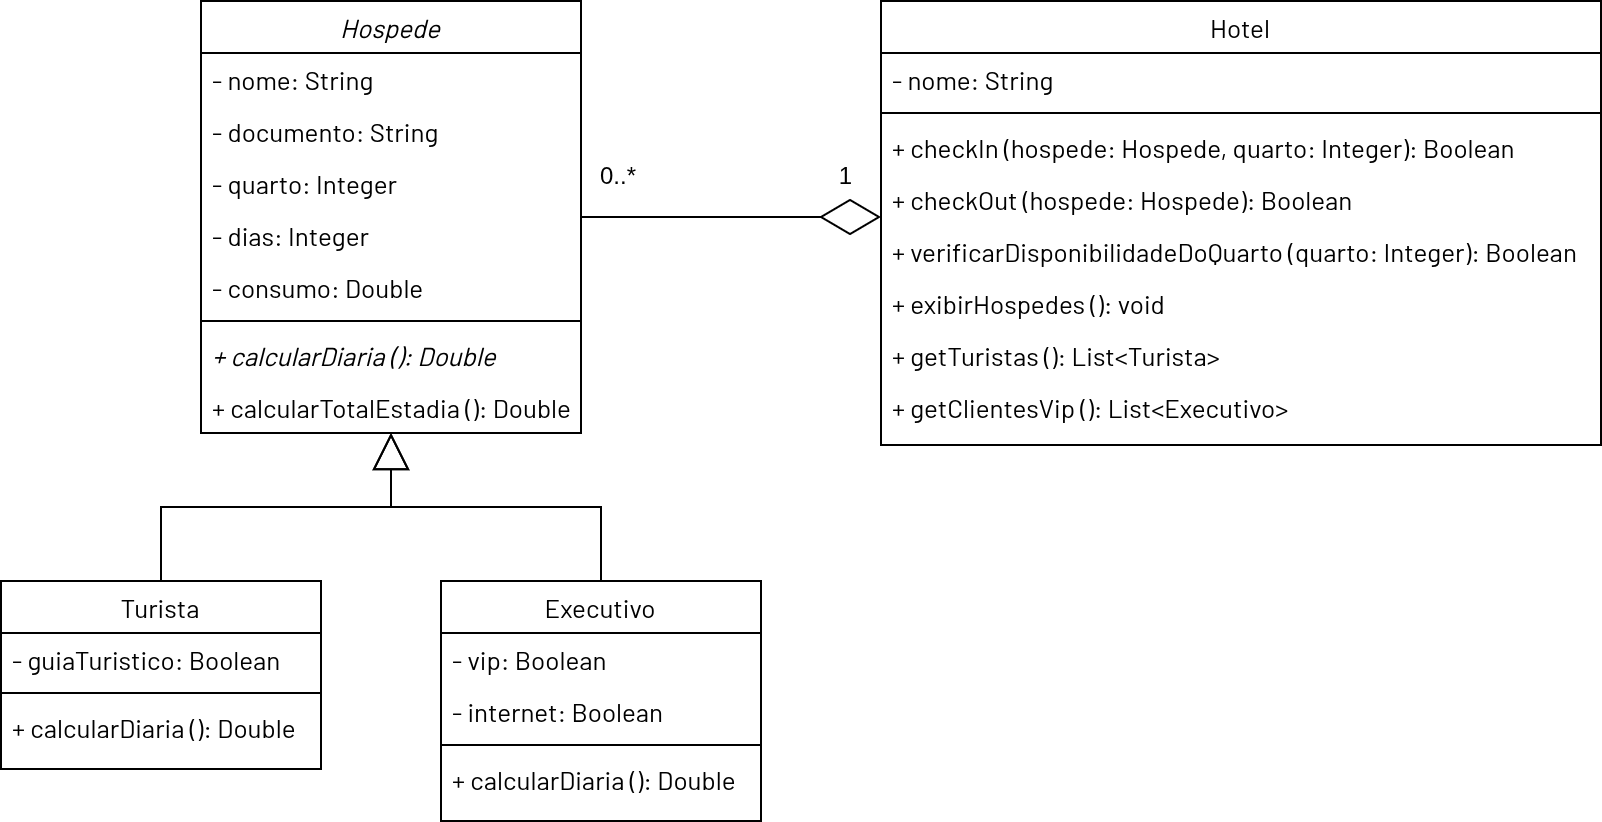

The diagram above was exported from draw.io. Its source (the exported page's mxGraphModel, read from the mxfile embedded in the PNG):
<mxGraphModel dx="872" dy="481" grid="1" gridSize="10" guides="1" tooltips="1" connect="1" arrows="1" fold="1" page="1" pageScale="1" pageWidth="827" pageHeight="1169" math="0" shadow="0">
  <root>
    <mxCell id="WIyWlLk6GJQsqaUBKTNV-0" />
    <mxCell id="WIyWlLk6GJQsqaUBKTNV-1" parent="WIyWlLk6GJQsqaUBKTNV-0" />
    <mxCell id="zkfFHV4jXpPFQw0GAbJ--0" value="Hospede" style="swimlane;fontStyle=2;align=center;verticalAlign=top;childLayout=stackLayout;horizontal=1;startSize=26;horizontalStack=0;resizeParent=1;resizeLast=0;collapsible=1;marginBottom=0;rounded=0;shadow=0;strokeWidth=1;fontFamily=Barlow;fontSource=https%3A%2F%2Ffonts.googleapis.com%2Fcss%3Ffamily%3DBarlow;fontSize=13;" parent="WIyWlLk6GJQsqaUBKTNV-1" vertex="1">
      <mxGeometry x="220" y="120" width="190" height="216" as="geometry">
        <mxRectangle x="230" y="140" width="160" height="26" as="alternateBounds" />
      </mxGeometry>
    </mxCell>
    <mxCell id="zkfFHV4jXpPFQw0GAbJ--1" value="- nome: String" style="text;align=left;verticalAlign=top;spacingLeft=4;spacingRight=4;overflow=hidden;rotatable=0;points=[[0,0.5],[1,0.5]];portConstraint=eastwest;fontFamily=Barlow;fontSource=https%3A%2F%2Ffonts.googleapis.com%2Fcss%3Ffamily%3DBarlow;fontSize=13;" parent="zkfFHV4jXpPFQw0GAbJ--0" vertex="1">
      <mxGeometry y="26" width="190" height="26" as="geometry" />
    </mxCell>
    <mxCell id="zkfFHV4jXpPFQw0GAbJ--2" value="- documento: String" style="text;align=left;verticalAlign=top;spacingLeft=4;spacingRight=4;overflow=hidden;rotatable=0;points=[[0,0.5],[1,0.5]];portConstraint=eastwest;rounded=0;shadow=0;html=0;fontFamily=Barlow;fontSource=https%3A%2F%2Ffonts.googleapis.com%2Fcss%3Ffamily%3DBarlow;fontSize=13;" parent="zkfFHV4jXpPFQw0GAbJ--0" vertex="1">
      <mxGeometry y="52" width="190" height="26" as="geometry" />
    </mxCell>
    <mxCell id="81YXaIYFIvzmEX_yeX3U-10" value="- quarto: Integer" style="text;align=left;verticalAlign=top;spacingLeft=4;spacingRight=4;overflow=hidden;rotatable=0;points=[[0,0.5],[1,0.5]];portConstraint=eastwest;rounded=0;shadow=0;html=0;fontFamily=Barlow;fontSource=https%3A%2F%2Ffonts.googleapis.com%2Fcss%3Ffamily%3DBarlow;fontSize=13;" parent="zkfFHV4jXpPFQw0GAbJ--0" vertex="1">
      <mxGeometry y="78" width="190" height="26" as="geometry" />
    </mxCell>
    <mxCell id="81YXaIYFIvzmEX_yeX3U-4" value="- dias: Integer" style="text;align=left;verticalAlign=top;spacingLeft=4;spacingRight=4;overflow=hidden;rotatable=0;points=[[0,0.5],[1,0.5]];portConstraint=eastwest;rounded=0;shadow=0;html=0;fontFamily=Barlow;fontSource=https%3A%2F%2Ffonts.googleapis.com%2Fcss%3Ffamily%3DBarlow;fontSize=13;" parent="zkfFHV4jXpPFQw0GAbJ--0" vertex="1">
      <mxGeometry y="104" width="190" height="26" as="geometry" />
    </mxCell>
    <mxCell id="81YXaIYFIvzmEX_yeX3U-6" value="- consumo: Double" style="text;align=left;verticalAlign=top;spacingLeft=4;spacingRight=4;overflow=hidden;rotatable=0;points=[[0,0.5],[1,0.5]];portConstraint=eastwest;rounded=0;shadow=0;html=0;fontFamily=Barlow;fontSource=https%3A%2F%2Ffonts.googleapis.com%2Fcss%3Ffamily%3DBarlow;fontSize=13;" parent="zkfFHV4jXpPFQw0GAbJ--0" vertex="1">
      <mxGeometry y="130" width="190" height="26" as="geometry" />
    </mxCell>
    <mxCell id="zkfFHV4jXpPFQw0GAbJ--4" value="" style="line;html=1;strokeWidth=1;align=left;verticalAlign=middle;spacingTop=-1;spacingLeft=3;spacingRight=3;rotatable=0;labelPosition=right;points=[];portConstraint=eastwest;" parent="zkfFHV4jXpPFQw0GAbJ--0" vertex="1">
      <mxGeometry y="156" width="190" height="8" as="geometry" />
    </mxCell>
    <mxCell id="zkfFHV4jXpPFQw0GAbJ--5" value="+ calcularDiaria (): Double" style="text;align=left;verticalAlign=top;spacingLeft=4;spacingRight=4;overflow=hidden;rotatable=0;points=[[0,0.5],[1,0.5]];portConstraint=eastwest;fontStyle=2;fontFamily=Barlow;fontSource=https%3A%2F%2Ffonts.googleapis.com%2Fcss%3Ffamily%3DBarlow;fontSize=13;" parent="zkfFHV4jXpPFQw0GAbJ--0" vertex="1">
      <mxGeometry y="164" width="190" height="26" as="geometry" />
    </mxCell>
    <mxCell id="81YXaIYFIvzmEX_yeX3U-5" value="+ calcularTotalEstadia (): Double" style="text;align=left;verticalAlign=top;spacingLeft=4;spacingRight=4;overflow=hidden;rotatable=0;points=[[0,0.5],[1,0.5]];portConstraint=eastwest;fontStyle=0;fontFamily=Barlow;fontSource=https%3A%2F%2Ffonts.googleapis.com%2Fcss%3Ffamily%3DBarlow;fontSize=13;" parent="zkfFHV4jXpPFQw0GAbJ--0" vertex="1">
      <mxGeometry y="190" width="190" height="26" as="geometry" />
    </mxCell>
    <mxCell id="zkfFHV4jXpPFQw0GAbJ--6" value="Turista" style="swimlane;fontStyle=0;align=center;verticalAlign=top;childLayout=stackLayout;horizontal=1;startSize=26;horizontalStack=0;resizeParent=1;resizeLast=0;collapsible=1;marginBottom=0;rounded=0;shadow=0;strokeWidth=1;fontSize=13;fontFamily=Barlow;fontSource=https%3A%2F%2Ffonts.googleapis.com%2Fcss%3Ffamily%3DBarlow;" parent="WIyWlLk6GJQsqaUBKTNV-1" vertex="1">
      <mxGeometry x="120" y="410" width="160" height="94" as="geometry">
        <mxRectangle x="130" y="380" width="160" height="26" as="alternateBounds" />
      </mxGeometry>
    </mxCell>
    <mxCell id="zkfFHV4jXpPFQw0GAbJ--7" value="- guiaTuristico: Boolean" style="text;align=left;verticalAlign=top;spacingLeft=4;spacingRight=4;overflow=hidden;rotatable=0;points=[[0,0.5],[1,0.5]];portConstraint=eastwest;fontFamily=Barlow;fontSource=https%3A%2F%2Ffonts.googleapis.com%2Fcss%3Ffamily%3DBarlow;fontSize=13;" parent="zkfFHV4jXpPFQw0GAbJ--6" vertex="1">
      <mxGeometry y="26" width="160" height="26" as="geometry" />
    </mxCell>
    <mxCell id="zkfFHV4jXpPFQw0GAbJ--9" value="" style="line;html=1;strokeWidth=1;align=left;verticalAlign=middle;spacingTop=-1;spacingLeft=3;spacingRight=3;rotatable=0;labelPosition=right;points=[];portConstraint=eastwest;" parent="zkfFHV4jXpPFQw0GAbJ--6" vertex="1">
      <mxGeometry y="52" width="160" height="8" as="geometry" />
    </mxCell>
    <mxCell id="81YXaIYFIvzmEX_yeX3U-9" value="+ calcularDiaria (): Double" style="text;align=left;verticalAlign=top;spacingLeft=4;spacingRight=4;overflow=hidden;rotatable=0;points=[[0,0.5],[1,0.5]];portConstraint=eastwest;fontStyle=0;fontFamily=Barlow;fontSource=https%3A%2F%2Ffonts.googleapis.com%2Fcss%3Ffamily%3DBarlow;fontSize=13;" parent="zkfFHV4jXpPFQw0GAbJ--6" vertex="1">
      <mxGeometry y="60" width="160" height="34" as="geometry" />
    </mxCell>
    <mxCell id="zkfFHV4jXpPFQw0GAbJ--12" value="" style="endArrow=block;endSize=16;endFill=0;shadow=0;strokeWidth=1;rounded=0;curved=0;edgeStyle=elbowEdgeStyle;elbow=vertical;" parent="WIyWlLk6GJQsqaUBKTNV-1" source="zkfFHV4jXpPFQw0GAbJ--6" target="zkfFHV4jXpPFQw0GAbJ--0" edge="1">
      <mxGeometry width="160" relative="1" as="geometry">
        <mxPoint x="200" y="203" as="sourcePoint" />
        <mxPoint x="200" y="203" as="targetPoint" />
      </mxGeometry>
    </mxCell>
    <mxCell id="zkfFHV4jXpPFQw0GAbJ--13" value="Executivo" style="swimlane;fontStyle=0;align=center;verticalAlign=top;childLayout=stackLayout;horizontal=1;startSize=26;horizontalStack=0;resizeParent=1;resizeLast=0;collapsible=1;marginBottom=0;rounded=0;shadow=0;strokeWidth=1;fontSize=13;fontFamily=Barlow;fontSource=https%3A%2F%2Ffonts.googleapis.com%2Fcss%3Ffamily%3DBarlow;" parent="WIyWlLk6GJQsqaUBKTNV-1" vertex="1">
      <mxGeometry x="340" y="410" width="160" height="120" as="geometry">
        <mxRectangle x="340" y="380" width="170" height="26" as="alternateBounds" />
      </mxGeometry>
    </mxCell>
    <mxCell id="zkfFHV4jXpPFQw0GAbJ--14" value="- vip: Boolean" style="text;align=left;verticalAlign=top;spacingLeft=4;spacingRight=4;overflow=hidden;rotatable=0;points=[[0,0.5],[1,0.5]];portConstraint=eastwest;fontFamily=Barlow;fontSource=https%3A%2F%2Ffonts.googleapis.com%2Fcss%3Ffamily%3DBarlow;fontSize=13;" parent="zkfFHV4jXpPFQw0GAbJ--13" vertex="1">
      <mxGeometry y="26" width="160" height="26" as="geometry" />
    </mxCell>
    <mxCell id="81YXaIYFIvzmEX_yeX3U-7" value="- internet: Boolean" style="text;align=left;verticalAlign=top;spacingLeft=4;spacingRight=4;overflow=hidden;rotatable=0;points=[[0,0.5],[1,0.5]];portConstraint=eastwest;fontFamily=Barlow;fontSource=https%3A%2F%2Ffonts.googleapis.com%2Fcss%3Ffamily%3DBarlow;fontSize=13;" parent="zkfFHV4jXpPFQw0GAbJ--13" vertex="1">
      <mxGeometry y="52" width="160" height="26" as="geometry" />
    </mxCell>
    <mxCell id="zkfFHV4jXpPFQw0GAbJ--15" value="" style="line;html=1;strokeWidth=1;align=left;verticalAlign=middle;spacingTop=-1;spacingLeft=3;spacingRight=3;rotatable=0;labelPosition=right;points=[];portConstraint=eastwest;" parent="zkfFHV4jXpPFQw0GAbJ--13" vertex="1">
      <mxGeometry y="78" width="160" height="8" as="geometry" />
    </mxCell>
    <mxCell id="81YXaIYFIvzmEX_yeX3U-8" value="+ calcularDiaria (): Double" style="text;align=left;verticalAlign=top;spacingLeft=4;spacingRight=4;overflow=hidden;rotatable=0;points=[[0,0.5],[1,0.5]];portConstraint=eastwest;fontStyle=0;fontFamily=Barlow;fontSource=https%3A%2F%2Ffonts.googleapis.com%2Fcss%3Ffamily%3DBarlow;fontSize=13;" parent="zkfFHV4jXpPFQw0GAbJ--13" vertex="1">
      <mxGeometry y="86" width="160" height="20" as="geometry" />
    </mxCell>
    <mxCell id="zkfFHV4jXpPFQw0GAbJ--16" value="" style="endArrow=block;endSize=16;endFill=0;shadow=0;strokeWidth=1;rounded=0;curved=0;edgeStyle=elbowEdgeStyle;elbow=vertical;" parent="WIyWlLk6GJQsqaUBKTNV-1" source="zkfFHV4jXpPFQw0GAbJ--13" target="zkfFHV4jXpPFQw0GAbJ--0" edge="1">
      <mxGeometry width="160" relative="1" as="geometry">
        <mxPoint x="210" y="373" as="sourcePoint" />
        <mxPoint x="310" y="271" as="targetPoint" />
      </mxGeometry>
    </mxCell>
    <mxCell id="zkfFHV4jXpPFQw0GAbJ--17" value="Hotel" style="swimlane;fontStyle=0;align=center;verticalAlign=top;childLayout=stackLayout;horizontal=1;startSize=26;horizontalStack=0;resizeParent=1;resizeLast=0;collapsible=1;marginBottom=0;rounded=0;shadow=0;strokeWidth=1;fontSize=13;fontFamily=Barlow;fontSource=https%3A%2F%2Ffonts.googleapis.com%2Fcss%3Ffamily%3DBarlow;" parent="WIyWlLk6GJQsqaUBKTNV-1" vertex="1">
      <mxGeometry x="560" y="120" width="360" height="222" as="geometry">
        <mxRectangle x="550" y="140" width="160" height="26" as="alternateBounds" />
      </mxGeometry>
    </mxCell>
    <mxCell id="zkfFHV4jXpPFQw0GAbJ--18" value="- nome: String" style="text;align=left;verticalAlign=top;spacingLeft=4;spacingRight=4;overflow=hidden;rotatable=0;points=[[0,0.5],[1,0.5]];portConstraint=eastwest;fontFamily=Barlow;fontSource=https%3A%2F%2Ffonts.googleapis.com%2Fcss%3Ffamily%3DBarlow;fontSize=13;" parent="zkfFHV4jXpPFQw0GAbJ--17" vertex="1">
      <mxGeometry y="26" width="360" height="26" as="geometry" />
    </mxCell>
    <mxCell id="zkfFHV4jXpPFQw0GAbJ--23" value="" style="line;html=1;strokeWidth=1;align=left;verticalAlign=middle;spacingTop=-1;spacingLeft=3;spacingRight=3;rotatable=0;labelPosition=right;points=[];portConstraint=eastwest;" parent="zkfFHV4jXpPFQw0GAbJ--17" vertex="1">
      <mxGeometry y="52" width="360" height="8" as="geometry" />
    </mxCell>
    <mxCell id="zkfFHV4jXpPFQw0GAbJ--24" value="+ checkIn (hospede: Hospede, quarto: Integer): Boolean" style="text;align=left;verticalAlign=top;spacingLeft=4;spacingRight=4;overflow=hidden;rotatable=0;points=[[0,0.5],[1,0.5]];portConstraint=eastwest;fontFamily=Barlow;fontSource=https%3A%2F%2Ffonts.googleapis.com%2Fcss%3Ffamily%3DBarlow;fontSize=13;" parent="zkfFHV4jXpPFQw0GAbJ--17" vertex="1">
      <mxGeometry y="60" width="360" height="26" as="geometry" />
    </mxCell>
    <mxCell id="zkfFHV4jXpPFQw0GAbJ--25" value="+ checkOut (hospede: Hospede): Boolean" style="text;align=left;verticalAlign=top;spacingLeft=4;spacingRight=4;overflow=hidden;rotatable=0;points=[[0,0.5],[1,0.5]];portConstraint=eastwest;fontFamily=Barlow;fontSource=https%3A%2F%2Ffonts.googleapis.com%2Fcss%3Ffamily%3DBarlow;fontSize=13;" parent="zkfFHV4jXpPFQw0GAbJ--17" vertex="1">
      <mxGeometry y="86" width="360" height="26" as="geometry" />
    </mxCell>
    <mxCell id="ofQMP9dh3nzhL3GPnKOg-0" value="+ verificarDisponibilidadeDoQuarto (quarto: Integer): Boolean" style="text;align=left;verticalAlign=top;spacingLeft=4;spacingRight=4;overflow=hidden;rotatable=0;points=[[0,0.5],[1,0.5]];portConstraint=eastwest;fontFamily=Barlow;fontSource=https%3A%2F%2Ffonts.googleapis.com%2Fcss%3Ffamily%3DBarlow;fontSize=13;" parent="zkfFHV4jXpPFQw0GAbJ--17" vertex="1">
      <mxGeometry y="112" width="360" height="26" as="geometry" />
    </mxCell>
    <mxCell id="81YXaIYFIvzmEX_yeX3U-12" value="+ exibirHospedes (): void" style="text;align=left;verticalAlign=top;spacingLeft=4;spacingRight=4;overflow=hidden;rotatable=0;points=[[0,0.5],[1,0.5]];portConstraint=eastwest;fontFamily=Barlow;fontSource=https%3A%2F%2Ffonts.googleapis.com%2Fcss%3Ffamily%3DBarlow;fontSize=13;" parent="zkfFHV4jXpPFQw0GAbJ--17" vertex="1">
      <mxGeometry y="138" width="360" height="26" as="geometry" />
    </mxCell>
    <mxCell id="81YXaIYFIvzmEX_yeX3U-11" value="+ getTuristas (): List&lt;Turista&gt;" style="text;align=left;verticalAlign=top;spacingLeft=4;spacingRight=4;overflow=hidden;rotatable=0;points=[[0,0.5],[1,0.5]];portConstraint=eastwest;fontFamily=Barlow;fontSource=https%3A%2F%2Ffonts.googleapis.com%2Fcss%3Ffamily%3DBarlow;fontSize=13;" parent="zkfFHV4jXpPFQw0GAbJ--17" vertex="1">
      <mxGeometry y="164" width="360" height="26" as="geometry" />
    </mxCell>
    <mxCell id="81YXaIYFIvzmEX_yeX3U-1" value="+ getClientesVip (): List&lt;Executivo&gt;" style="text;align=left;verticalAlign=top;spacingLeft=4;spacingRight=4;overflow=hidden;rotatable=0;points=[[0,0.5],[1,0.5]];portConstraint=eastwest;fontFamily=Barlow;fontSource=https%3A%2F%2Ffonts.googleapis.com%2Fcss%3Ffamily%3DBarlow;fontSize=13;" parent="zkfFHV4jXpPFQw0GAbJ--17" vertex="1">
      <mxGeometry y="190" width="360" height="32" as="geometry" />
    </mxCell>
    <mxCell id="zkfFHV4jXpPFQw0GAbJ--26" value="" style="endArrow=diamondThin;shadow=0;strokeWidth=1;rounded=0;curved=0;endFill=0;edgeStyle=elbowEdgeStyle;elbow=vertical;endSize=28;" parent="WIyWlLk6GJQsqaUBKTNV-1" source="zkfFHV4jXpPFQw0GAbJ--0" target="zkfFHV4jXpPFQw0GAbJ--17" edge="1">
      <mxGeometry x="0.5" y="41" relative="1" as="geometry">
        <mxPoint x="380" y="192" as="sourcePoint" />
        <mxPoint x="540" y="192" as="targetPoint" />
        <mxPoint x="-40" y="32" as="offset" />
      </mxGeometry>
    </mxCell>
    <mxCell id="zkfFHV4jXpPFQw0GAbJ--27" value="0..*" style="resizable=0;align=left;verticalAlign=bottom;labelBackgroundColor=none;fontSize=12;" parent="zkfFHV4jXpPFQw0GAbJ--26" connectable="0" vertex="1">
      <mxGeometry x="-1" relative="1" as="geometry">
        <mxPoint x="8" y="-12" as="offset" />
      </mxGeometry>
    </mxCell>
    <mxCell id="zkfFHV4jXpPFQw0GAbJ--28" value="1" style="resizable=0;align=right;verticalAlign=bottom;labelBackgroundColor=none;fontSize=12;" parent="zkfFHV4jXpPFQw0GAbJ--26" connectable="0" vertex="1">
      <mxGeometry x="1" relative="1" as="geometry">
        <mxPoint x="-13" y="-12" as="offset" />
      </mxGeometry>
    </mxCell>
  </root>
</mxGraphModel>